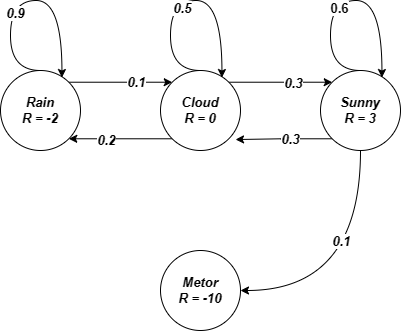

The diagram above was exported from draw.io. Its source (the exported page's mxGraphModel, read from the mxfile embedded in the PNG):
<mxGraphModel dx="545" dy="746" grid="1" gridSize="10" guides="1" tooltips="1" connect="1" arrows="1" fold="1" page="1" pageScale="1" pageWidth="827" pageHeight="1169" math="0" shadow="0">
  <root>
    <mxCell id="0" />
    <mxCell id="1" parent="0" />
    <mxCell id="JJhkUHVivG3j7rxepxkd-31" style="edgeStyle=orthogonalEdgeStyle;rounded=0;orthogonalLoop=1;jettySize=auto;html=1;exitX=1;exitY=0;exitDx=0;exitDy=0;entryX=0;entryY=0;entryDx=0;entryDy=0;" edge="1" parent="1" source="JJhkUHVivG3j7rxepxkd-18" target="JJhkUHVivG3j7rxepxkd-20">
      <mxGeometry relative="1" as="geometry" />
    </mxCell>
    <mxCell id="JJhkUHVivG3j7rxepxkd-38" value="&lt;b&gt;&lt;i&gt;&lt;font style=&quot;font-size: 13px;&quot;&gt;0.1&lt;/font&gt;&lt;/i&gt;&lt;/b&gt;" style="edgeLabel;html=1;align=center;verticalAlign=middle;resizable=0;points=[];" vertex="1" connectable="0" parent="JJhkUHVivG3j7rxepxkd-31">
      <mxGeometry x="0.29" relative="1" as="geometry">
        <mxPoint as="offset" />
      </mxGeometry>
    </mxCell>
    <mxCell id="JJhkUHVivG3j7rxepxkd-18" value="&lt;b style=&quot;font-size: 13px;&quot;&gt;&lt;i&gt;Rain&lt;br&gt;R = -2&lt;/i&gt;&lt;/b&gt;" style="ellipse;whiteSpace=wrap;html=1;aspect=fixed;" vertex="1" parent="1">
      <mxGeometry x="100" y="210" width="80" height="80" as="geometry" />
    </mxCell>
    <mxCell id="JJhkUHVivG3j7rxepxkd-19" style="edgeStyle=orthogonalEdgeStyle;rounded=0;orthogonalLoop=1;jettySize=auto;html=1;exitX=0.5;exitY=0;exitDx=0;exitDy=0;curved=1;entryX=0.768;entryY=0.088;entryDx=0;entryDy=0;entryPerimeter=0;" edge="1" parent="1" source="JJhkUHVivG3j7rxepxkd-18" target="JJhkUHVivG3j7rxepxkd-18">
      <mxGeometry relative="1" as="geometry">
        <mxPoint x="170" y="210" as="targetPoint" />
        <Array as="points">
          <mxPoint x="110" y="210" />
          <mxPoint x="110" y="140" />
          <mxPoint x="161" y="140" />
        </Array>
      </mxGeometry>
    </mxCell>
    <mxCell id="JJhkUHVivG3j7rxepxkd-40" value="&lt;b&gt;&lt;i&gt;&lt;font style=&quot;font-size: 13px;&quot;&gt;0.9&lt;/font&gt;&lt;/i&gt;&lt;/b&gt;" style="edgeLabel;html=1;align=center;verticalAlign=middle;resizable=0;points=[];" vertex="1" connectable="0" parent="JJhkUHVivG3j7rxepxkd-19">
      <mxGeometry x="-0.2296" y="-4" relative="1" as="geometry">
        <mxPoint as="offset" />
      </mxGeometry>
    </mxCell>
    <mxCell id="JJhkUHVivG3j7rxepxkd-32" style="edgeStyle=orthogonalEdgeStyle;rounded=0;orthogonalLoop=1;jettySize=auto;html=1;exitX=0;exitY=1;exitDx=0;exitDy=0;entryX=1;entryY=1;entryDx=0;entryDy=0;" edge="1" parent="1" source="JJhkUHVivG3j7rxepxkd-20" target="JJhkUHVivG3j7rxepxkd-18">
      <mxGeometry relative="1" as="geometry" />
    </mxCell>
    <mxCell id="JJhkUHVivG3j7rxepxkd-37" value="&lt;b&gt;&lt;i&gt;&lt;font style=&quot;font-size: 13px;&quot;&gt;0.2&lt;/font&gt;&lt;/i&gt;&lt;/b&gt;" style="edgeLabel;html=1;align=center;verticalAlign=middle;resizable=0;points=[];" vertex="1" connectable="0" parent="JJhkUHVivG3j7rxepxkd-32">
      <mxGeometry x="0.2707" y="1" relative="1" as="geometry">
        <mxPoint as="offset" />
      </mxGeometry>
    </mxCell>
    <mxCell id="JJhkUHVivG3j7rxepxkd-33" style="edgeStyle=orthogonalEdgeStyle;rounded=0;orthogonalLoop=1;jettySize=auto;html=1;exitX=1;exitY=0;exitDx=0;exitDy=0;entryX=0;entryY=0;entryDx=0;entryDy=0;" edge="1" parent="1" source="JJhkUHVivG3j7rxepxkd-20" target="JJhkUHVivG3j7rxepxkd-22">
      <mxGeometry relative="1" as="geometry" />
    </mxCell>
    <mxCell id="JJhkUHVivG3j7rxepxkd-39" value="&lt;b&gt;&lt;i&gt;&lt;font style=&quot;font-size: 13px;&quot;&gt;0.3&lt;/font&gt;&lt;/i&gt;&lt;/b&gt;" style="edgeLabel;html=1;align=center;verticalAlign=middle;resizable=0;points=[];" vertex="1" connectable="0" parent="JJhkUHVivG3j7rxepxkd-33">
      <mxGeometry x="0.232" y="-1" relative="1" as="geometry">
        <mxPoint as="offset" />
      </mxGeometry>
    </mxCell>
    <mxCell id="JJhkUHVivG3j7rxepxkd-20" value="&lt;b style=&quot;font-size: 13px;&quot;&gt;&lt;i&gt;Cloud&lt;br&gt;R = 0&lt;/i&gt;&lt;/b&gt;" style="ellipse;whiteSpace=wrap;html=1;aspect=fixed;" vertex="1" parent="1">
      <mxGeometry x="260" y="210" width="80" height="80" as="geometry" />
    </mxCell>
    <mxCell id="JJhkUHVivG3j7rxepxkd-21" style="edgeStyle=orthogonalEdgeStyle;rounded=0;orthogonalLoop=1;jettySize=auto;html=1;exitX=0.5;exitY=0;exitDx=0;exitDy=0;curved=1;entryX=0.768;entryY=0.088;entryDx=0;entryDy=0;entryPerimeter=0;" edge="1" source="JJhkUHVivG3j7rxepxkd-20" target="JJhkUHVivG3j7rxepxkd-20" parent="1">
      <mxGeometry relative="1" as="geometry">
        <mxPoint x="330" y="210" as="targetPoint" />
        <Array as="points">
          <mxPoint x="270" y="210" />
          <mxPoint x="270" y="140" />
          <mxPoint x="321" y="140" />
        </Array>
      </mxGeometry>
    </mxCell>
    <mxCell id="JJhkUHVivG3j7rxepxkd-41" value="&lt;b&gt;&lt;i&gt;&lt;font style=&quot;font-size: 13px;&quot;&gt;0.5&lt;/font&gt;&lt;/i&gt;&lt;/b&gt;" style="edgeLabel;html=1;align=center;verticalAlign=middle;resizable=0;points=[];" vertex="1" connectable="0" parent="JJhkUHVivG3j7rxepxkd-21">
      <mxGeometry x="-0.0282" y="-7" relative="1" as="geometry">
        <mxPoint as="offset" />
      </mxGeometry>
    </mxCell>
    <mxCell id="JJhkUHVivG3j7rxepxkd-30" style="edgeStyle=orthogonalEdgeStyle;rounded=0;orthogonalLoop=1;jettySize=auto;html=1;exitX=0.5;exitY=1;exitDx=0;exitDy=0;entryX=1;entryY=0.5;entryDx=0;entryDy=0;curved=1;" edge="1" parent="1" source="JJhkUHVivG3j7rxepxkd-22" target="JJhkUHVivG3j7rxepxkd-28">
      <mxGeometry relative="1" as="geometry" />
    </mxCell>
    <mxCell id="JJhkUHVivG3j7rxepxkd-35" value="&lt;b&gt;&lt;i&gt;&lt;font style=&quot;font-size: 13px;&quot;&gt;0.1&lt;/font&gt;&lt;/i&gt;&lt;/b&gt;" style="edgeLabel;html=1;align=center;verticalAlign=middle;resizable=0;points=[];" vertex="1" connectable="0" parent="JJhkUHVivG3j7rxepxkd-30">
      <mxGeometry x="-0.3077" y="-20" relative="1" as="geometry">
        <mxPoint as="offset" />
      </mxGeometry>
    </mxCell>
    <mxCell id="JJhkUHVivG3j7rxepxkd-34" style="edgeStyle=orthogonalEdgeStyle;rounded=0;orthogonalLoop=1;jettySize=auto;html=1;exitX=0;exitY=1;exitDx=0;exitDy=0;entryX=0.938;entryY=0.863;entryDx=0;entryDy=0;entryPerimeter=0;" edge="1" parent="1" source="JJhkUHVivG3j7rxepxkd-22" target="JJhkUHVivG3j7rxepxkd-20">
      <mxGeometry relative="1" as="geometry" />
    </mxCell>
    <mxCell id="JJhkUHVivG3j7rxepxkd-36" value="&lt;b&gt;&lt;i&gt;&lt;font style=&quot;font-size: 13px;&quot;&gt;0.3&lt;/font&gt;&lt;/i&gt;&lt;/b&gt;" style="edgeLabel;html=1;align=center;verticalAlign=middle;resizable=0;points=[];" vertex="1" connectable="0" parent="JJhkUHVivG3j7rxepxkd-34">
      <mxGeometry x="-0.1432" relative="1" as="geometry">
        <mxPoint as="offset" />
      </mxGeometry>
    </mxCell>
    <mxCell id="JJhkUHVivG3j7rxepxkd-22" value="&lt;b style=&quot;font-size: 13px;&quot;&gt;&lt;i&gt;Sunny&lt;br&gt;R = 3&lt;/i&gt;&lt;/b&gt;" style="ellipse;whiteSpace=wrap;html=1;aspect=fixed;" vertex="1" parent="1">
      <mxGeometry x="420" y="210" width="80" height="80" as="geometry" />
    </mxCell>
    <mxCell id="JJhkUHVivG3j7rxepxkd-23" style="edgeStyle=orthogonalEdgeStyle;rounded=0;orthogonalLoop=1;jettySize=auto;html=1;exitX=0.5;exitY=0;exitDx=0;exitDy=0;curved=1;entryX=0.768;entryY=0.088;entryDx=0;entryDy=0;entryPerimeter=0;" edge="1" parent="1" source="JJhkUHVivG3j7rxepxkd-22" target="JJhkUHVivG3j7rxepxkd-22">
      <mxGeometry relative="1" as="geometry">
        <mxPoint x="490" y="210" as="targetPoint" />
        <Array as="points">
          <mxPoint x="430" y="210" />
          <mxPoint x="430" y="140" />
          <mxPoint x="481" y="140" />
        </Array>
      </mxGeometry>
    </mxCell>
    <mxCell id="JJhkUHVivG3j7rxepxkd-42" value="&lt;b&gt;&lt;font style=&quot;font-size: 13px;&quot;&gt;0.6&lt;/font&gt;&lt;/b&gt;" style="edgeLabel;html=1;align=center;verticalAlign=middle;resizable=0;points=[];" vertex="1" connectable="0" parent="JJhkUHVivG3j7rxepxkd-23">
      <mxGeometry x="-0.0545" y="-7" relative="1" as="geometry">
        <mxPoint as="offset" />
      </mxGeometry>
    </mxCell>
    <mxCell id="JJhkUHVivG3j7rxepxkd-28" value="&lt;b style=&quot;font-size: 13px;&quot;&gt;&lt;i&gt;Metor&lt;br&gt;R = -10&lt;/i&gt;&lt;/b&gt;" style="ellipse;whiteSpace=wrap;html=1;aspect=fixed;" vertex="1" parent="1">
      <mxGeometry x="260" y="390" width="80" height="80" as="geometry" />
    </mxCell>
  </root>
</mxGraphModel>